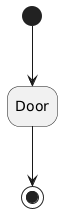

The diagram above was rendered by PlantUML. Its source (embedded in the PNG):
@startuml
hide empty description

skinparam state {
  BackgroundColor<<pseudo>> LightGray
  BackgroundColor<<composite>> LightBlue
  BorderColor<<pseudo>> Gray
  FontStyle<<pseudo>> italic
}

state "Door" as door
[*] --> door
door --> [*]
@enduml